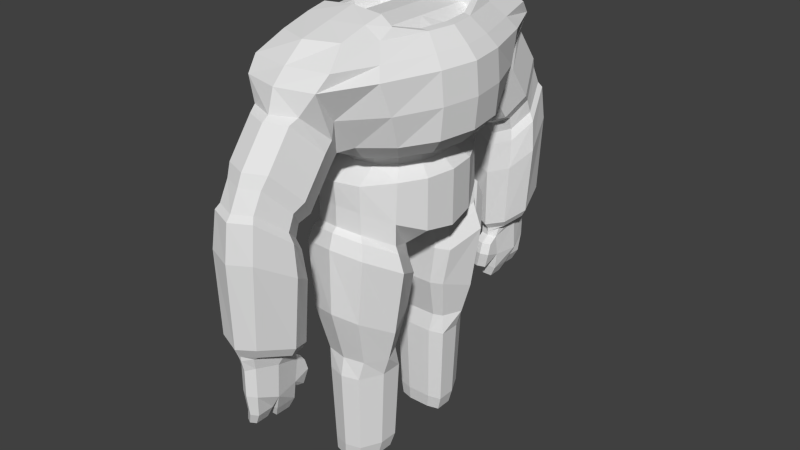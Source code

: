 # Source: Golem_02.blend  (saved by Blender 2.76.0; exported with 4.5.12 LTS)
import bpy
from mathutils import Matrix  # noqa: F401  (used for matrix-valued properties, if any)

bpy.ops.wm.read_factory_settings(use_empty=True)
scene = bpy.context.scene
scene.name = 'Scene'

# ---- collections
col_collection_1 = bpy.data.collections.new('Collection 1'); scene.collection.children.link(col_collection_1)

# ---- world
world_world = bpy.data.worlds.new('World'); scene.world = world_world
world_world.color = (0.05088, 0.05088, 0.05088)
world_world.use_sun_shadow = False
world_world.sun_shadow_jitter_overblur = 0.0
world_world.cycles.sampling_method = 'MANUAL'
world_world.cycles.sample_map_resolution = 256

# ---- meshes
me_circle_001 = bpy.data.meshes.new('Circle.001')
me_circle_001.from_pydata([(-6.719e-09, 1.0, 3.789), (-0.3137, 0.9239, 3.789), (-0.5796, 0.7071, 3.789), (-0.7572, 0.3827, 3.789), (-0.8196, -4.371e-08, 3.789), (0.8196, 1.192e-08, 3.789), (0.7572, 0.3827, 3.789), (0.5796, 0.7071, 3.789), (0.3137, 0.9239, 3.789), (8.883e-09, 1.188, 3.963), (-0.3725, 1.097, 3.963), (-0.6883, 0.8398, 3.963), (-0.8993, 0.4545, 3.963), (-0.9734, -5.434e-08, 3.963), (0.9734, 1.174e-08, 3.963), (0.8993, 0.4545, 3.963), (0.6883, 0.8398, 3.963), (0.3725, 1.097, 3.963), (3.767e-08, 1.762, 4.676), (-0.4275, 1.658, 4.676), (-0.6883, 1.095, 4.675), (-0.8993, 0.4545, 4.675), (-0.9734, -5.434e-08, 4.675), (0.9734, 1.174e-08, 4.675), (0.8993, 0.4545, 4.675), (0.6883, 1.095, 4.675), (0.4275, 1.658, 4.676), (2.618e-08, 1.605, 4.831), (-0.4688, 1.514, 4.831), (-0.6092, 0.999, 4.808), (-0.796, 0.4023, 4.808), (-0.8615, -5.96e-08, 4.808), (0.8615, 0.0, 4.808), (0.796, 0.4023, 4.808), (0.6092, 0.999, 4.808), (0.4688, 1.514, 4.831), (8.401e-09, 1.369, 5.024), (-0.3609, 1.239, 5.024), (-0.4897, 0.8531, 4.976), (-0.6398, 0.3233, 4.976), (-0.6925, -5.96e-08, 4.976), (0.6925, 0.0, 4.976), (0.6398, 0.3233, 4.976), (0.4897, 0.8531, 4.976), (0.3609, 1.239, 5.024), (0.9318, 0.4545, 4.319), (0.7208, 0.9676, 4.319), (0.3725, 1.373, 4.319), (-2.778e-08, 0.6878, 3.744), (-0.3725, 1.373, 4.319), (-0.6883, 0.9676, 4.319), (-0.8993, 0.4545, 4.319), (-0.9734, -5.434e-08, 4.319), (1.006, 1.174e-08, 4.319), (-0.2447, 1.213, 3.915), (-1.793e-07, 1.187, 3.804), (0.2447, 1.213, 3.915), (-0.2807, 1.733, 4.44), (-1.783e-07, 1.836, 4.43), (0.2807, 1.733, 4.44), (0.3725, 1.405, 4.141), (-0.2518, 1.31, 3.812), (-0.3725, 1.405, 4.141), (-0.2157, 0.6354, 3.744), (-0.3986, 0.4864, 3.744), (-0.5208, 0.2632, 3.744), (-0.5637, 0.0, 3.744), (0.5637, 0.0, 3.744), (0.5208, 0.2632, 3.744), (0.3986, 0.4864, 3.744), (0.2157, 0.6354, 3.744), (-2.778e-08, 0.6878, 3.599), (-0.2157, 0.6354, 3.599), (-0.3986, 0.4864, 3.599), (-0.5208, 0.2632, 3.599), (-0.5637, 0.0, 3.599), (0.5637, 0.0, 3.599), (0.5208, 0.2632, 3.599), (0.3986, 0.4864, 3.599), (0.2157, 0.6354, 3.599), (-2.772e-09, 1.01, 3.473), (-0.2793, 0.9423, 3.473), (-0.5161, 0.6398, 3.473), (-0.6744, 0.3509, 3.473), (-0.7299, 0.0, 3.473), (0.7299, 0.0, 3.473), (0.6744, 0.3509, 3.473), (0.5161, 0.6398, 3.473), (0.2793, 0.9423, 3.473), (-2.772e-09, 0.9877, 3.203), (-0.2793, 0.9286, 3.17), (-0.5161, 0.6646, 3.022), (-0.6744, 0.3509, 2.885), (-0.7299, 0.0, 2.834), (0.7299, 0.0, 2.834), (0.6744, 0.3509, 2.885), (0.5161, 0.6646, 3.022), (0.2793, 0.9286, 3.17), (-2.453e-07, 1.283, 3.698), (0.2518, 1.31, 3.812), (-0.2518, 1.825, 4.383), (-2.453e-07, 1.917, 4.374), (0.2518, 1.825, 4.383), (0.3834, 1.508, 4.045), (-0.3834, 1.508, 4.045), (-0.2518, 1.599, 3.424), (-8.394e-07, 1.572, 3.31), (0.2518, 1.599, 3.424), (-0.2518, 2.114, 3.995), (-8.394e-07, 2.206, 3.986), (0.2518, 2.114, 3.995), (0.3834, 1.797, 3.657), (-0.3834, 1.797, 3.657), (-0.2202, 1.732, 3.363), (-9.498e-07, 1.709, 3.263), (0.2202, 1.732, 3.363), (-0.2202, 2.182, 3.862), (-9.498e-07, 2.263, 3.854), (0.2202, 2.182, 3.862), (0.3353, 1.905, 3.566), (-0.3353, 1.905, 3.566), (-0.2202, 1.776, 3.221), (-1.476e-06, 1.739, 3.126), (0.2202, 1.776, 3.221), (-0.2202, 2.292, 3.651), (-1.476e-06, 2.371, 3.632), (0.2202, 2.292, 3.651), (0.3353, 1.976, 3.398), (-0.3353, 1.976, 3.398), (-0.2537, 1.738, 3.093), (-1.451e-06, 1.695, 2.983), (0.2536, 1.738, 3.093), (-0.2537, 2.333, 3.588), (-1.451e-06, 2.424, 3.566), (0.2536, 2.333, 3.588), (0.3862, 1.969, 3.297), (-0.3862, 1.969, 3.297), (-0.2298, 1.711, 2.034), (-1.469e-06, 1.639, 1.955), (0.2298, 1.711, 2.034), (-0.2298, 2.375, 2.261), (-1.469e-06, 2.445, 2.212), (0.2298, 2.375, 2.261), (0.35, 1.972, 2.132), (-0.35, 1.972, 2.132), (-0.195, 1.759, 1.952), (-1.495e-06, 1.698, 1.884), (0.195, 1.759, 1.952), (-0.195, 2.322, 2.144), (-1.495e-06, 2.381, 2.103), (0.195, 2.322, 2.144), (0.2969, 1.98, 2.035), (-0.2969, 1.98, 2.035), (0.2705, 1.695, 2.759), (-1.439e-06, 1.635, 2.651), (-1.439e-06, 2.476, 3.154), (0.2705, 2.384, 3.189), (-0.4118, 1.964, 2.938), (-0.2705, 2.384, 3.189), (-0.2705, 1.695, 2.759), (0.4118, 1.964, 2.938), (-0.5161, 0.6646, 2.782), (-0.2793, 0.9286, 2.93), (-2.772e-09, 0.9877, 2.963), (0.2248, 0.2307, 2.789), (-0.2248, 0.2307, 2.789), (0.2433, 0.0, 2.738), (-0.2433, 0.0, 2.738), (-0.3886, 0.3509, 2.645), (0.3886, 0.3509, 2.645), (0.5161, 0.6646, 2.782), (0.2793, 0.9286, 2.93), (0.2248, 0.322, 2.645), (-0.2248, 0.322, 2.645), (-0.5503, 0.6606, 2.692), (-0.334, 0.9763, 2.869), (2.003e-08, 1.047, 2.909), (-0.4143, 0.3508, 2.528), (0.4143, 0.3508, 2.528), (0.5503, 0.6606, 2.692), (0.334, 0.9763, 2.869), (0.2688, 0.2935, 2.528), (-0.2688, 0.2935, 2.528), (-0.6231, 0.6656, 2.494), (-0.3782, 1.023, 2.695), (4.107e-08, 1.103, 2.739), (-0.4691, 0.3148, 2.308), (0.4691, 0.3148, 2.308), (0.6231, 0.6656, 2.494), (0.3782, 1.023, 2.695), (0.3044, 0.2499, 2.308), (-0.3044, 0.2499, 2.308), (-0.5056, 0.6656, 1.726), (-0.3069, 1.023, 1.926), (8.971e-09, 1.103, 1.971), (-0.3806, 0.3148, 1.847), (0.3806, 0.3148, 1.847), (0.5056, 0.6656, 1.726), (0.3069, 1.023, 1.926), (0.247, 0.2499, 1.847), (-0.247, 0.2499, 1.847), (-0.4023, 0.6506, 1.351), (-0.2442, 0.8813, 1.351), (-1.704e-08, 0.933, 1.351), (-0.3029, 0.4241, 1.351), (0.3029, 0.4241, 1.351), (0.4023, 0.6506, 1.351), (0.2442, 0.8813, 1.351), (0.1965, 0.3822, 1.351), (-0.1965, 0.3822, 1.351), (-0.3373, 0.6542, 1.127), (-0.206, 0.9155, 1.127), (-0.003082, 0.974, 1.127), (-0.3389, 0.3978, 1.127), (0.3328, 0.3978, 1.127), (0.3311, 0.6542, 1.127), (0.1998, 0.9155, 1.127), (0.1602, 0.3503, 1.127), (-0.1663, 0.3503, 1.127), (-0.3018, 0.6512, 0.1752), (-0.185, 0.8837, 0.1752), (-0.004488, 0.9357, 0.1752), (-0.3033, 0.4231, 0.1752), (0.2943, 0.4231, 0.1752), (0.2928, 0.6512, 0.1752), (0.176, 0.8837, 0.1752), (0.1407, 0.3809, 0.1752), (-0.1497, 0.3809, 0.1752), (-0.2964, 0.6557, -0.003979), (-0.1906, 0.8662, -0.003979), (-0.02715, 0.9133, -0.003979), (-0.2977, 0.4491, -0.003979), (0.2434, 0.4491, -0.003979), (0.2421, 0.6557, -0.003979), (0.1363, 0.8662, -0.003979), (0.1044, 0.4109, -0.003979), (-0.1587, 0.4109, -0.003979), (-0.1198, 1.76, 1.899), (-1.55e-06, 1.7, 1.832), (0.1198, 1.76, 1.899), (-0.1198, 2.319, 2.09), (-1.55e-06, 2.378, 2.049), (0.1198, 2.319, 2.09), (0.1824, 1.98, 1.981), (-0.1824, 1.98, 1.981), (-0.1025, 1.729, 1.788), (-1.562e-06, 1.698, 1.788), (0.1025, 1.729, 1.788), (-0.1025, 2.289, 1.914), (-1.562e-06, 2.346, 1.914), (0.1025, 2.289, 1.957), (0.156, 2.034, 1.898), (-0.1168, 2.034, 1.865), (-0.1025, 1.767, 1.526), (0.1025, 1.767, 1.526), (-0.1025, 2.289, 1.617), (-1.562e-06, 2.346, 1.617), (0.1025, 2.289, 1.617), (0.156, 2.057, 1.525), (-0.1168, 2.057, 1.525), (0.0754, 2.013, 1.318), (0.07846, 1.77, 1.318), (-0.07541, 2.013, 1.318), (-0.07846, 1.77, 1.318), (-1.584e-06, 2.312, 1.374), (0.07846, 2.268, 1.374), (-0.07846, 2.268, 1.374), (0.0754, 2.072, 1.374), (-0.07541, 2.072, 1.374), (0.009392, 1.967, 1.182), (0.01183, 1.789, 1.182), (-0.1112, 1.967, 1.182), (-0.1136, 1.789, 1.182), (-0.05089, 2.28, 1.237), (0.01183, 2.245, 1.237), (-0.1136, 2.245, 1.237), (0.009392, 2.088, 1.237), (-0.1112, 2.088, 1.237), (-1.532e-06, 1.59, 1.718), (0.1025, 1.621, 1.718), (-0.1025, 1.621, 1.718), (-1.532e-06, 1.549, 1.589), (0.1025, 1.58, 1.589), (-0.1025, 1.58, 1.589), (-0.0533, 1.676, 1.424), (0.04918, 1.707, 1.424), (-0.1558, 1.707, 1.424), (-0.0533, 1.569, 1.396), (0.04918, 1.6, 1.396), (-0.1558, 1.6, 1.396), (8.401e-09, 1.004, 5.117), (-0.3609, 0.9093, 5.117), (-0.4897, 0.6798, 5.069), (0.4897, 0.6798, 5.069), (0.3609, 0.9093, 5.117), (8.401e-09, 0.68, 5.197), (0.3609, 0.68, 5.164), (-0.3609, 0.68, 5.164), (-0.5523, 0.3406, 4.988), (-0.5978, 0.0, 4.988), (0.5978, 0.0, 4.988), (0.5523, 0.3406, 4.988), (-0.4227, 0.6737, 5.068), (0.4227, 0.6737, 5.068), (-1.357e-09, 0.6794, 5.17), (0.3115, 0.6794, 5.142), (-0.3115, 0.6794, 5.142), (-0.5017, 0.3095, 4.847), (-0.5431, 0.0, 4.847), (0.5431, 0.0, 4.847), (0.5017, 0.3095, 4.847), (-0.384, 0.6534, 4.919), (0.384, 0.6534, 4.919), (-6.686e-09, 0.6586, 5.012), (0.283, 0.6586, 4.987), (-0.283, 0.6586, 4.987), (-6.686e-09, 0.5597, 5.012), (0.283, 0.5597, 4.987), (-0.283, 0.5597, 4.987), (-6.686e-09, 0.2545, 5.012), (0.283, 0.2545, 4.987), (-0.283, 0.2545, 4.987), (-6.686e-09, 0.0, 5.012), (0.283, 0.0, 4.987), (-0.283, 0.0, 4.987)], [], [(7, 16, 15, 6), (8, 17, 16, 7), (1, 10, 9, 0), (0, 9, 17, 8), (2, 11, 10, 1), (3, 12, 11, 2), (4, 13, 12, 3), (6, 15, 14, 5), (46, 25, 24, 45), (47, 26, 25, 46), (17, 9, 55, 56), (10, 49, 62, 54), (50, 20, 19, 49), (51, 21, 20, 50), (52, 22, 21, 51), (45, 24, 23, 53), (22, 31, 30, 21), (24, 33, 32, 23), (25, 34, 33, 24), (26, 35, 34, 25), (19, 28, 27, 18), (18, 27, 35, 26), (20, 29, 28, 19), (21, 30, 29, 20), (27, 36, 44, 35), (29, 38, 37, 28), (30, 39, 38, 29), (31, 40, 39, 30), (33, 42, 41, 32), (34, 43, 42, 33), (35, 44, 43, 34), (28, 37, 36, 27), (15, 45, 53, 14), (13, 52, 51, 12), (12, 51, 50, 11), (11, 50, 49, 10), (9, 10, 54, 55), (18, 26, 59, 58), (17, 47, 46, 16), (16, 46, 45, 15), (60, 56, 99, 103), (54, 62, 104, 61), (56, 55, 98, 99), (58, 59, 102, 101), (47, 17, 56, 60), (49, 19, 57, 62), (19, 18, 58, 57), (26, 47, 60, 59), (8, 7, 69, 70), (6, 5, 67, 68), (3, 2, 64, 65), (1, 0, 48, 63), (0, 8, 70, 48), (7, 6, 68, 69), (4, 3, 65, 66), (2, 1, 63, 64), (63, 48, 71, 72), (48, 70, 79, 71), (69, 68, 77, 78), (66, 65, 74, 75), (64, 63, 72, 73), (70, 69, 78, 79), (68, 67, 76, 77), (65, 64, 73, 74), (78, 77, 86, 87), (75, 74, 83, 84), (73, 72, 81, 82), (79, 78, 87, 88), (77, 76, 85, 86), (74, 73, 82, 83), (72, 71, 80, 81), (71, 79, 88, 80), (88, 87, 96, 97), (86, 85, 94, 95), (83, 82, 91, 92), (81, 80, 89, 90), (80, 88, 97, 89), (87, 86, 95, 96), (84, 83, 92, 93), (82, 81, 90, 91), (166, 164, 95, 94), (57, 58, 101, 100), (55, 54, 61, 98), (62, 57, 100, 104), (59, 60, 103, 102), (101, 102, 110, 109), (104, 100, 108, 112), (61, 104, 112, 105), (99, 98, 106, 107), (100, 101, 109, 108), (102, 103, 111, 110), (98, 61, 105, 106), (103, 99, 107, 111), (110, 111, 119, 118), (111, 107, 115, 119), (107, 106, 114, 115), (109, 110, 118, 117), (112, 108, 116, 120), (105, 112, 120, 113), (106, 105, 113, 114), (108, 109, 117, 116), (116, 117, 125, 124), (118, 119, 127, 126), (119, 115, 123, 127), (115, 114, 122, 123), (117, 118, 126, 125), (120, 116, 124, 128), (113, 120, 128, 121), (114, 113, 121, 122), (128, 124, 132, 136), (121, 128, 136, 129), (122, 121, 129, 130), (124, 125, 133, 132), (126, 127, 135, 134), (127, 123, 131, 135), (123, 122, 130, 131), (125, 126, 134, 133), (153, 154, 138, 139), (155, 156, 142, 141), (157, 158, 140, 144), (159, 157, 144, 137), (154, 159, 137, 138), (158, 155, 141, 140), (156, 160, 143, 142), (160, 153, 139, 143), (142, 143, 151, 150), (143, 139, 147, 151), (139, 138, 146, 147), (141, 142, 150, 149), (144, 140, 148, 152), (137, 144, 152, 145), (138, 137, 145, 146), (140, 141, 149, 148), (135, 131, 153, 160), (134, 135, 160, 156), (132, 133, 155, 158), (130, 129, 159, 154), (129, 136, 157, 159), (136, 132, 158, 157), (133, 134, 156, 155), (131, 130, 154, 153), (89, 97, 171, 163), (91, 90, 162, 161), (90, 89, 163, 162), (164, 165, 173, 172), (167, 165, 164, 166), (165, 92, 168, 173), (93, 92, 165, 167), (95, 164, 172, 169), (96, 95, 169, 170), (92, 91, 161, 168), (97, 96, 170, 171), (161, 162, 175, 174), (169, 172, 181, 178), (168, 161, 174, 177), (170, 169, 178, 179), (162, 163, 176, 175), (163, 171, 180, 176), (173, 168, 177, 182), (172, 173, 182, 181), (171, 170, 179, 180), (180, 179, 188, 189), (181, 182, 191, 190), (174, 175, 184, 183), (177, 174, 183, 186), (179, 178, 187, 188), (178, 181, 190, 187), (182, 177, 186, 191), (176, 180, 189, 185), (175, 176, 185, 184), (191, 186, 195, 200), (185, 189, 198, 194), (184, 185, 194, 193), (189, 188, 197, 198), (190, 191, 200, 199), (183, 184, 193, 192), (186, 183, 192, 195), (188, 187, 196, 197), (187, 190, 199, 196), (197, 196, 205, 206), (196, 199, 208, 205), (200, 195, 204, 209), (194, 198, 207, 203), (193, 194, 203, 202), (198, 197, 206, 207), (199, 200, 209, 208), (192, 193, 202, 201), (195, 192, 201, 204), (206, 205, 214, 215), (205, 208, 217, 214), (209, 204, 213, 218), (203, 207, 216, 212), (202, 203, 212, 211), (207, 206, 215, 216), (208, 209, 218, 217), (201, 202, 211, 210), (204, 201, 210, 213), (210, 211, 220, 219), (213, 210, 219, 222), (215, 214, 223, 224), (214, 217, 226, 223), (218, 213, 222, 227), (212, 216, 225, 221), (211, 212, 221, 220), (216, 215, 224, 225), (217, 218, 227, 226), (220, 221, 230, 229), (225, 224, 233, 234), (226, 227, 236, 235), (219, 220, 229, 228), (222, 219, 228, 231), (224, 223, 232, 233), (223, 226, 235, 232), (227, 222, 231, 236), (221, 225, 234, 230), (147, 146, 238, 239), (149, 150, 242, 241), (152, 148, 240, 244), (145, 152, 244, 237), (146, 145, 237, 238), (148, 149, 241, 240), (150, 151, 243, 242), (151, 147, 239, 243), (244, 240, 248, 252), (237, 244, 252, 245), (238, 237, 245, 246), (240, 241, 249, 248), (242, 243, 251, 250), (243, 239, 247, 251), (239, 238, 246, 247), (241, 242, 250, 249), (250, 251, 258, 257), (251, 247, 254, 258), (247, 246, 278, 279), (249, 250, 257, 256), (252, 248, 255, 259), (245, 252, 259, 253), (254, 247, 279, 282), (248, 249, 256, 255), (253, 259, 262, 263), (262, 260, 269, 271), (259, 258, 260, 262), (254, 253, 263, 261), (258, 254, 261, 260), (257, 258, 267, 265), (255, 256, 264, 266), (268, 266, 275, 277), (263, 262, 271, 272), (256, 257, 265, 264), (259, 255, 266, 268), (258, 259, 268, 267), (270, 272, 271, 269), (273, 274, 275), (276, 277, 275, 274), (264, 265, 274, 273), (267, 268, 277, 276), (261, 263, 272, 270), (266, 264, 273, 275), (260, 261, 270, 269), (265, 267, 276, 274), (279, 278, 281, 282), (278, 280, 283, 281), (245, 253, 283, 280), (283, 253, 286, 289), (246, 245, 280, 278), (282, 281, 287, 288), (253, 254, 285, 286), (284, 285, 288, 287), (286, 284, 287, 289), (284, 286, 285), (254, 282, 288, 285), (281, 283, 289, 287), (43, 44, 294, 293), (36, 37, 291, 290), (44, 36, 290, 294), (43, 293, 42), (37, 38, 292, 291), (294, 290, 295, 296), (294, 296, 293), (38, 39, 292), (291, 297, 295, 290), (291, 292, 297), (41, 42, 301, 300), (295, 297, 306, 304), (292, 39, 298, 302), (296, 295, 304, 305), (39, 40, 299, 298), (42, 293, 303, 301), (297, 292, 302, 306), (293, 296, 305, 303), (302, 298, 307, 311), (305, 304, 313, 314), (300, 301, 310, 309), (306, 302, 311, 315), (303, 305, 314, 312), (301, 303, 312, 310), (298, 299, 308, 307), (304, 306, 315, 313), (313, 315, 318, 316), (314, 313, 316, 317), (315, 311, 318), (314, 317, 312), (316, 318, 321, 319), (317, 316, 319, 320), (307, 321, 318, 311), (312, 317, 320, 310), (319, 321, 324, 322), (320, 319, 322, 323), (310, 320, 323, 309), (308, 324, 321, 307)])
me_circle_001.use_remesh_preserve_volume = False
me_circle_001.use_remesh_preserve_attributes = False
me_circle_001.use_mirror_vertex_groups = False
me_circle_001.update()

# ---- objects
ob_circle = bpy.data.objects.new('Circle', me_circle_001)

# ---- transforms, parenting, visibility, modifiers, constraints
ob_circle.location = (0.0, 0.0, 0.0)
ob_circle.lineart.crease_threshold = 0.0
_m = ob_circle.modifiers.new('Mirror', 'MIRROR')
_m.use_axis = (False, True, False)

# ---- collection membership
col_collection_1.objects.link(ob_circle)

# ---- scene / render settings (as saved in the file)
scene.frame_start = 1; scene.frame_end = 250; scene.frame_set(1)
scene.render.engine = 'BLENDER_EEVEE_NEXT'
scene.render.resolution_percentage = 50
scene.render.dither_intensity = 0.0
scene.cycles.use_denoising = False
scene.cycles.samples = 10
scene.cycles.sampling_pattern = 'TABULATED_SOBOL'
scene.cycles.light_sampling_threshold = 0.0
scene.cycles.use_adaptive_sampling = False
scene.cycles.use_light_tree = False
scene.cycles.blur_glossy = 0.0
scene.cycles.pixel_filter_type = 'GAUSSIAN'
scene.cycles.sample_clamp_indirect = 0.0
scene.view_settings.view_transform = 'Standard'
bpy.context.view_layer.update()

# ---- added for rendering (the .blend has no active camera and no usable light): camera, sun
cam_auto = bpy.data.cameras.new('AutoCamera')
cam_auto.lens = 50.0
cam_auto.sensor_width = 36.0
cam_auto.clip_end = 1000.0
ob_auto_camera = bpy.data.objects.new('AutoCamera', cam_auto)
scene.collection.objects.link(ob_auto_camera)
ob_auto_camera.location = (6.90819, -8.27032, 8.10995)
ob_auto_camera.rotation_euler = (1.09748, -7.21219e-08, 0.694738)
scene.camera = ob_auto_camera
light_auto_sun = bpy.data.lights.new('AutoSun', 'SUN')
light_auto_sun.energy = 3.0
light_auto_sun.angle = 0.0523599
ob_auto_sun = bpy.data.objects.new('AutoSun', light_auto_sun)
scene.collection.objects.link(ob_auto_sun)
ob_auto_sun.rotation_euler = (0.872665, 0.174533, 0.523599)
bpy.context.view_layer.update()
